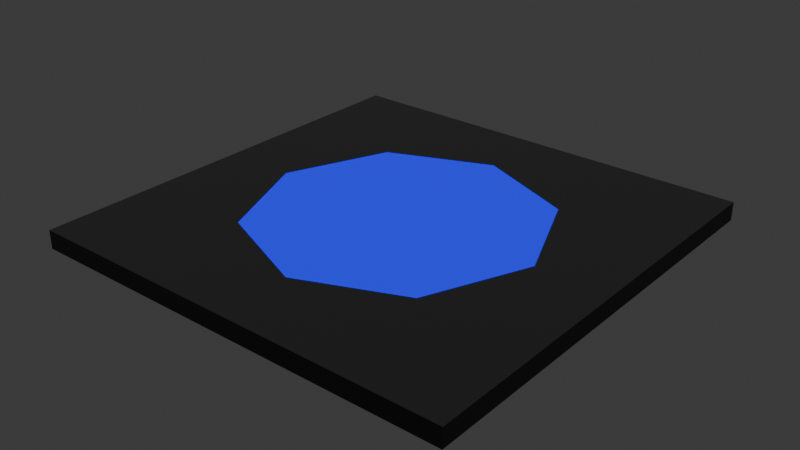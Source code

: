 # Source: ground_button.blend  (saved by Blender 4.1.23; exported with 4.5.12 LTS)
import bpy
from mathutils import Matrix  # noqa: F401  (used for matrix-valued properties, if any)

bpy.ops.wm.read_factory_settings(use_empty=True)
scene = bpy.context.scene
scene.name = 'Scene'

# ---- collections
col_collection = bpy.data.collections.new('Collection'); scene.collection.children.link(col_collection)

# ---- materials (node trees are filled in below, after node groups)
mat_material_001 = bpy.data.materials.new('Material.001')
mat_material_001.use_transparent_shadow = False
mat_state1 = bpy.data.materials.new('state1')
mat_state1.use_transparent_shadow = False
mat_state2 = bpy.data.materials.new('state2')
mat_state2.use_transparent_shadow = False
mat_material_002 = bpy.data.materials.new('Material.002')
mat_material_002.use_transparent_shadow = False

# ---- material node trees
mat_material_001.use_nodes = True; mat_material_001.node_tree.nodes.clear()
_N = mat_material_001.node_tree.nodes; _L = mat_material_001.node_tree.links
n0 = _N.new('ShaderNodeBsdfPrincipled'); n0.name = 'Principled BSDF'; n0.location = (10, 300)
n0.inputs[0].default_value = (0.2645, 0.2645, 0.2645, 1.0)
n0.inputs[2].default_value = 0.1377
n1 = _N.new('ShaderNodeOutputMaterial'); n1.name = 'Material Output'; n1.location = (300, 300)
_L.new(n0.outputs[0], n1.inputs[0])
n1.is_active_output = True
mat_state1.use_nodes = True; mat_state1.node_tree.nodes.clear()
_N = mat_state1.node_tree.nodes; _L = mat_state1.node_tree.links
n0 = _N.new('ShaderNodeBsdfPrincipled'); n0.name = 'Principled BSDF'; n0.location = (10, 300)
n0.inputs[0].default_value = (0.003592, 0.00618, 0.801, 1.0)
n0.inputs[27].default_value = (0.01144, 0.00184, 1.0, 1.0)
n0.inputs[28].default_value = 1.0
n1 = _N.new('ShaderNodeOutputMaterial'); n1.name = 'Material Output'; n1.location = (300, 300)
_L.new(n0.outputs[0], n1.inputs[0])
n1.is_active_output = True
mat_state2.use_nodes = True; mat_state2.node_tree.nodes.clear()
_N = mat_state2.node_tree.nodes; _L = mat_state2.node_tree.links
n0 = _N.new('ShaderNodeBsdfPrincipled'); n0.name = 'Principled BSDF'; n0.location = (10, 300)
n0.inputs[0].default_value = (0.8002, 0.0, 0.004721, 1.0)
n0.inputs[27].default_value = (1.0, 0.0008338, 0.003363, 1.0)
n0.inputs[28].default_value = 1.0
n1 = _N.new('ShaderNodeOutputMaterial'); n1.name = 'Material Output'; n1.location = (300, 300)
_L.new(n0.outputs[0], n1.inputs[0])
n1.is_active_output = True
mat_material_002.use_nodes = True; mat_material_002.node_tree.nodes.clear()
_N = mat_material_002.node_tree.nodes; _L = mat_material_002.node_tree.links
n0 = _N.new('ShaderNodeBsdfPrincipled'); n0.name = 'Principled BSDF'; n0.location = (10, 300)
n0.inputs[0].default_value = (0.02176, 0.02176, 0.02176, 1.0)
n1 = _N.new('ShaderNodeOutputMaterial'); n1.name = 'Material Output'; n1.location = (300, 300)
_L.new(n0.outputs[0], n1.inputs[0])
n1.is_active_output = True

# ---- world
world_world = bpy.data.worlds.new('World'); scene.world = world_world
world_world.use_nodes = True; world_world.node_tree.nodes.clear()
_N = world_world.node_tree.nodes; _L = world_world.node_tree.links
n0 = _N.new('ShaderNodeOutputWorld'); n0.name = 'World Output'; n0.location = (300, 300)
n1 = _N.new('ShaderNodeBackground'); n1.name = 'Background'; n1.location = (10, 300)
n1.inputs[0].default_value = (0.05088, 0.05088, 0.05088, 1.0)
_L.new(n1.outputs[0], n0.inputs[0])
n0.is_active_output = True
world_world.color = (0.05088, 0.05088, 0.05088)
world_world.use_sun_shadow = False
world_world.sun_shadow_jitter_overblur = 0.0

# ---- meshes
me_cylinder = bpy.data.meshes.new('Cylinder')
me_cylinder.from_pydata([(0.4685, 0.4685, 0.08532), (0.6625, 0.0, 0.08532), (0.4685, -0.4685, 0.08532), (0.0, -0.6625, 0.08532), (-0.4685, -0.4685, 0.08532), (-0.6625, 0.0, 0.08532), (-0.4685, 0.4685, 0.08532), (0.0, 0.6625, 0.08532), (-1.0, -1.0, 0.0), (-1.0, 1.0, 0.0), (1.0, -1.0, 0.0), (1.0, 1.0, 0.0), (-1.0, -1.0, 0.08532), (-1.0, 1.0, 0.08532), (1.0, -1.0, 0.08532), (1.0, 1.0, 0.08532)], [], [(6, 5, 4, 3, 2, 1, 0, 7), (11, 15, 14, 10), (8, 12, 13, 9), (9, 11, 10, 8), (9, 13, 15, 11), (10, 14, 12, 8), (14, 15, 1), (1, 15, 0), (0, 15, 7), (7, 15, 13), (7, 13, 6), (6, 13, 5), (5, 13, 12), (14, 1, 2), (4, 5, 12), (14, 2, 3), (3, 4, 12), (14, 3, 12)])
me_cylinder.polygons.foreach_set('use_smooth', [0, 1, 1, 1, 1, 1, 0, 0, 0, 0, 0, 0, 0, 0, 0, 0, 0, 0])
me_cylinder.polygons.foreach_set('material_index', [1, 3, 3, 0, 3, 3, 0, 0, 0, 0, 0, 0, 0, 0, 0, 0, 0, 0])
_k = set([(8, 9), (8, 10), (8, 12), (9, 11), (9, 13), (10, 11), (10, 14), (11, 15), (12, 13), (12, 14), (13, 15), (14, 15)])
me_cylinder.attributes.new('sharp_edge', 'BOOLEAN', 'EDGE').data.foreach_set('value', [ (min(e.vertices), max(e.vertices)) in _k for e in me_cylinder.edges])
_uv = me_cylinder.uv_layers.new(name='UVMap')
_uv.uv.foreach_set('vector', [0.0, 0.0, 0.0, 0.0, 0.0, 0.0, 0.0, 0.0, 0.0, 0.0, 0.0, 0.0, 0.0, 0.0, 0.0, 0.0, 0.375, 0.5, 0.554, 0.5, 0.554, 0.75, 0.375, 0.75, 0.375, 0.0, 0.554, 0.0, 0.554, 0.25, 0.375, 0.25, 0.125, 0.5, 0.375, 0.5, 0.375, 0.75, 0.125, 0.75, 0.375, 0.25, 0.554, 0.25, 0.554, 0.5, 0.375, 0.5, 0.375, 0.75, 0.554, 0.75, 0.554, 1.0, 0.375, 1.0, 0.0, 0.0, 0.0, 0.0, 0.0, 0.0, 0.0, 0.0, 0.0, 0.0, 0.0, 0.0, 0.0, 0.0, 0.0, 0.0, 0.0, 0.0, 0.0, 0.0, 0.0, 0.0, 0.0, 0.0, 0.0, 0.0, 0.0, 0.0, 0.0, 0.0, 0.0, 0.0, 0.0, 0.0, 0.0, 0.0, 0.0, 0.0, 0.0, 0.0, 0.0, 0.0, 0.0, 0.0, 0.0, 0.0, 0.0, 0.0, 0.0, 0.0, 0.0, 0.0, 0.0, 0.0, 0.0, 0.0, 0.0, 0.0, 0.0, 0.0, 0.0, 0.0, 0.0, 0.0, 0.0, 0.0, 0.0, 0.0, 0.0, 0.0, 0.0, 0.0])
me_cylinder.materials.append(mat_material_001)
me_cylinder.materials.append(mat_state1)
me_cylinder.materials.append(mat_state2)
me_cylinder.materials.append(mat_material_002)
me_cylinder.update()

# ---- objects
ob_ground_button_col = bpy.data.objects.new('ground_button-col', me_cylinder)

# ---- transforms, parenting, visibility, modifiers, constraints
ob_ground_button_col.location = (0.0, 0.0, 0.0)

# ---- collection membership
col_collection.objects.link(ob_ground_button_col)

# ---- scene / render settings (as saved in the file)
scene.frame_start = 1; scene.frame_end = 250; scene.frame_set(1)
scene.render.engine = 'BLENDER_EEVEE_NEXT'
scene.cycles.sampling_pattern = 'TABULATED_SOBOL'
scene.eevee.ray_tracing_options.trace_max_roughness = 0.0
bpy.context.view_layer.update()

# ---- added for rendering (the .blend has no active camera): camera
cam_auto = bpy.data.cameras.new('AutoCamera')
cam_auto.lens = 50.0
cam_auto.sensor_width = 36.0
cam_auto.clip_end = 1000.0
ob_auto_camera = bpy.data.objects.new('AutoCamera', cam_auto)
scene.collection.objects.link(ob_auto_camera)
ob_auto_camera.location = (2.61812, -3.14174, 2.13716)
ob_auto_camera.rotation_euler = (1.09748, -7.21219e-08, 0.694738)
scene.camera = ob_auto_camera
bpy.context.view_layer.update()

